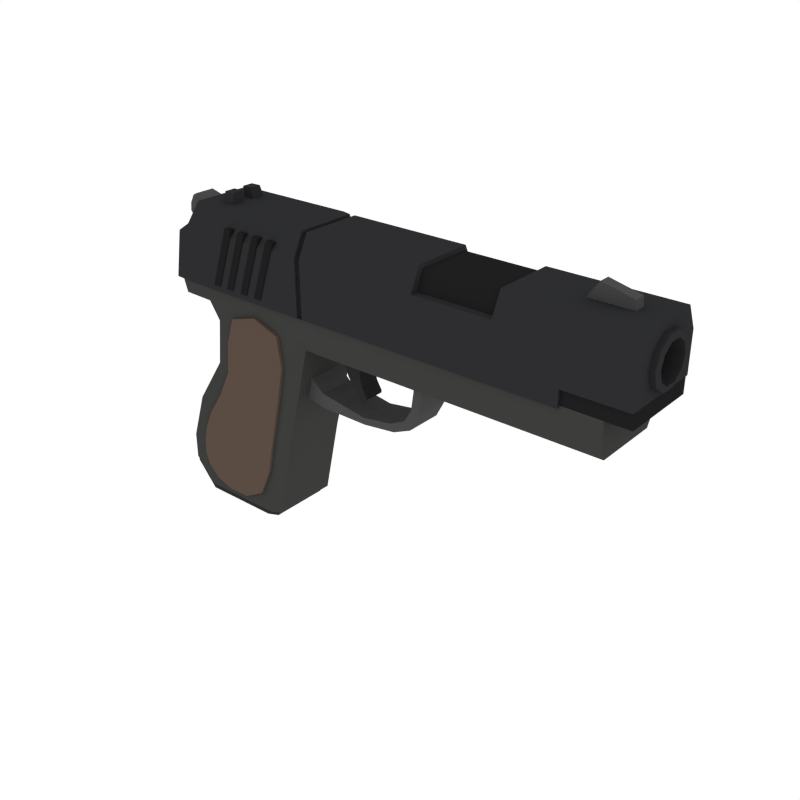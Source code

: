 # Source: Pistol_1.blend  (saved by Blender 5.1.29; exported with 4.5.12 LTS)
import bpy
from mathutils import Matrix  # noqa: F401  (used for matrix-valued properties, if any)

bpy.ops.wm.read_factory_settings(use_empty=True)
scene = bpy.context.scene
scene.name = 'Scene'

# ---- collections
col_collection_1 = bpy.data.collections.new('Collection 1'); scene.collection.children.link(col_collection_1)

# ---- materials (node trees are filled in below, after node groups)
mat_darkwood = bpy.data.materials.new('DarkWood')
mat_darkwood.alpha_threshold = 0.0
mat_darkwood.use_backface_culling_lightprobe_volume = False
mat_darkwood.diffuse_color = (0.1025, 0.07205, 0.05519, 1.0)
mat_darkwood.roughness = 0.5
mat_darkmetal = bpy.data.materials.new('DarkMetal')
mat_darkmetal.alpha_threshold = 0.0
mat_darkmetal.use_backface_culling_lightprobe_volume = False
mat_darkmetal.diffuse_color = (0.047, 0.04696, 0.04579, 1.0)
mat_darkmetal.roughness = 0.5
mat_metal = bpy.data.materials.new('Metal')
mat_metal.alpha_threshold = 0.0
mat_metal.use_backface_culling_lightprobe_volume = False
mat_metal.diffuse_color = (0.06663, 0.06848, 0.067, 1.0)
mat_metal.roughness = 0.5
mat_black = bpy.data.materials.new('Black')
mat_black.alpha_threshold = 0.0
mat_black.use_backface_culling_lightprobe_volume = False
mat_black.diffuse_color = (0.02697, 0.02748, 0.0291, 1.0)
mat_black.roughness = 0.5
mat_wood = bpy.data.materials.new('Wood')
mat_wood.alpha_threshold = 0.0
mat_wood.use_backface_culling_lightprobe_volume = False
mat_wood.diffuse_color = (0.1329, 0.09003, 0.0684, 1.0)
mat_wood.roughness = 0.5
mat_black2 = bpy.data.materials.new('Black2')
mat_black2.alpha_threshold = 0.0
mat_black2.use_backface_culling_lightprobe_volume = False
mat_black2.diffuse_color = (0.0137, 0.01393, 0.01467, 1.0)
mat_black2.roughness = 0.5

# ---- material node trees
mat_darkwood.use_nodes = True; mat_darkwood.node_tree.nodes.clear()
_N = mat_darkwood.node_tree.nodes; _L = mat_darkwood.node_tree.links
n0 = _N.new('NodeFrame'); n0.name = 'Frame'; n0.location = (0, 0)
n0.label = 'Versioning: Use Nodes was removed'
n0.width = 150
n1 = _N.new('ShaderNodeOutputMaterial'); n1.name = 'Material Output'; n1.location = (480, 0)
n1.target = 'EEVEE'
n2 = _N.new('ShaderNodeBsdfPrincipled'); n2.name = 'Principled BSDF'; n2.location = (0, 0)
n2.subsurface_method = 'BURLEY'
n2.inputs[0].default_value = (0.1025, 0.07205, 0.05519, 1.0)
n3 = _N.new('ShaderNodeOutputMaterial'); n3.name = 'Material Output.001'; n3.location = (450, 0)
n3.target = 'CYCLES'
n4 = _N.new('ShaderNodeBsdfDiffuse'); n4.name = 'Diffuse BSDF'; n4.location = (0, 0)
n4.inputs[0].default_value = (0.1025, 0.07205, 0.05519, 1.0)
n1.parent = n0
n2.parent = n0
n3.parent = n0
n4.parent = n0
_L.new(n2.outputs[0], n1.inputs[0])
_L.new(n4.outputs[0], n3.inputs[0])
n1.is_active_output = True
mat_darkmetal.use_nodes = True; mat_darkmetal.node_tree.nodes.clear()
_N = mat_darkmetal.node_tree.nodes; _L = mat_darkmetal.node_tree.links
n0 = _N.new('NodeFrame'); n0.name = 'Frame'; n0.location = (0, 0)
n0.label = 'Versioning: Use Nodes was removed'
n0.width = 150
n1 = _N.new('ShaderNodeOutputMaterial'); n1.name = 'Material Output'; n1.location = (480, 0)
n1.target = 'EEVEE'
n2 = _N.new('ShaderNodeBsdfPrincipled'); n2.name = 'Principled BSDF'; n2.location = (0, 0)
n2.subsurface_method = 'BURLEY'
n2.inputs[0].default_value = (0.047, 0.04696, 0.04579, 1.0)
n3 = _N.new('ShaderNodeOutputMaterial'); n3.name = 'Material Output.001'; n3.location = (450, 0)
n3.target = 'CYCLES'
n4 = _N.new('ShaderNodeBsdfDiffuse'); n4.name = 'Diffuse BSDF'; n4.location = (0, 0)
n4.inputs[0].default_value = (0.047, 0.04696, 0.04579, 1.0)
n1.parent = n0
n2.parent = n0
n3.parent = n0
n4.parent = n0
_L.new(n2.outputs[0], n1.inputs[0])
_L.new(n4.outputs[0], n3.inputs[0])
n1.is_active_output = True
mat_metal.use_nodes = True; mat_metal.node_tree.nodes.clear()
_N = mat_metal.node_tree.nodes; _L = mat_metal.node_tree.links
n0 = _N.new('NodeFrame'); n0.name = 'Frame'; n0.location = (0, 0)
n0.label = 'Versioning: Use Nodes was removed'
n0.width = 150
n1 = _N.new('ShaderNodeOutputMaterial'); n1.name = 'Material Output'; n1.location = (480, 0)
n1.target = 'EEVEE'
n2 = _N.new('ShaderNodeBsdfPrincipled'); n2.name = 'Principled BSDF'; n2.location = (0, 0)
n2.subsurface_method = 'BURLEY'
n2.inputs[0].default_value = (0.06663, 0.06848, 0.067, 1.0)
n3 = _N.new('ShaderNodeOutputMaterial'); n3.name = 'Material Output.001'; n3.location = (450, 0)
n3.target = 'CYCLES'
n4 = _N.new('ShaderNodeBsdfDiffuse'); n4.name = 'Diffuse BSDF'; n4.location = (0, 0)
n4.inputs[0].default_value = (0.06663, 0.06848, 0.067, 1.0)
n1.parent = n0
n2.parent = n0
n3.parent = n0
n4.parent = n0
_L.new(n2.outputs[0], n1.inputs[0])
_L.new(n4.outputs[0], n3.inputs[0])
n1.is_active_output = True
mat_black.use_nodes = True; mat_black.node_tree.nodes.clear()
_N = mat_black.node_tree.nodes; _L = mat_black.node_tree.links
n0 = _N.new('NodeFrame'); n0.name = 'Frame'; n0.location = (0, 0)
n0.label = 'Versioning: Use Nodes was removed'
n0.width = 150
n1 = _N.new('ShaderNodeOutputMaterial'); n1.name = 'Material Output'; n1.location = (480, 0)
n1.target = 'EEVEE'
n2 = _N.new('ShaderNodeBsdfPrincipled'); n2.name = 'Principled BSDF'; n2.location = (0, 0)
n2.subsurface_method = 'BURLEY'
n2.inputs[0].default_value = (0.02697, 0.02748, 0.0291, 1.0)
n3 = _N.new('ShaderNodeOutputMaterial'); n3.name = 'Material Output.001'; n3.location = (450, 0)
n3.target = 'CYCLES'
n4 = _N.new('ShaderNodeBsdfDiffuse'); n4.name = 'Diffuse BSDF'; n4.location = (0, 0)
n4.inputs[0].default_value = (0.02697, 0.02748, 0.0291, 1.0)
n1.parent = n0
n2.parent = n0
n3.parent = n0
n4.parent = n0
_L.new(n2.outputs[0], n1.inputs[0])
_L.new(n4.outputs[0], n3.inputs[0])
n1.is_active_output = True
mat_wood.use_nodes = True; mat_wood.node_tree.nodes.clear()
_N = mat_wood.node_tree.nodes; _L = mat_wood.node_tree.links
n0 = _N.new('NodeFrame'); n0.name = 'Frame'; n0.location = (0, 0)
n0.label = 'Versioning: Use Nodes was removed'
n0.width = 150
n1 = _N.new('ShaderNodeOutputMaterial'); n1.name = 'Material Output'; n1.location = (480, 0)
n1.target = 'EEVEE'
n2 = _N.new('ShaderNodeBsdfPrincipled'); n2.name = 'Principled BSDF'; n2.location = (0, 0)
n2.subsurface_method = 'BURLEY'
n2.inputs[0].default_value = (0.1329, 0.09003, 0.0684, 1.0)
n3 = _N.new('ShaderNodeOutputMaterial'); n3.name = 'Material Output.001'; n3.location = (450, 0)
n3.target = 'CYCLES'
n4 = _N.new('ShaderNodeBsdfDiffuse'); n4.name = 'Diffuse BSDF'; n4.location = (0, 0)
n4.inputs[0].default_value = (0.1329, 0.09003, 0.0684, 1.0)
n1.parent = n0
n2.parent = n0
n3.parent = n0
n4.parent = n0
_L.new(n2.outputs[0], n1.inputs[0])
_L.new(n4.outputs[0], n3.inputs[0])
n1.is_active_output = True
mat_black2.use_nodes = True; mat_black2.node_tree.nodes.clear()
_N = mat_black2.node_tree.nodes; _L = mat_black2.node_tree.links
n0 = _N.new('NodeFrame'); n0.name = 'Frame'; n0.location = (0, 0)
n0.label = 'Versioning: Use Nodes was removed'
n0.width = 150
n1 = _N.new('ShaderNodeOutputMaterial'); n1.name = 'Material Output'; n1.location = (480, 0)
n1.target = 'EEVEE'
n2 = _N.new('ShaderNodeBsdfPrincipled'); n2.name = 'Principled BSDF'; n2.location = (0, 0)
n2.subsurface_method = 'BURLEY'
n2.inputs[0].default_value = (0.0137, 0.01393, 0.01467, 1.0)
n3 = _N.new('ShaderNodeOutputMaterial'); n3.name = 'Material Output.001'; n3.location = (450, 0)
n3.target = 'CYCLES'
n4 = _N.new('ShaderNodeBsdfDiffuse'); n4.name = 'Diffuse BSDF'; n4.location = (0, 0)
n4.inputs[0].default_value = (0.0137, 0.01393, 0.01467, 1.0)
n1.parent = n0
n2.parent = n0
n3.parent = n0
n4.parent = n0
_L.new(n2.outputs[0], n1.inputs[0])
_L.new(n4.outputs[0], n3.inputs[0])
n1.is_active_output = True

# ---- world
world_world = bpy.data.worlds.new('World'); scene.world = world_world
world_world.use_nodes = True; world_world.node_tree.nodes.clear()
_N = world_world.node_tree.nodes; _L = world_world.node_tree.links
n0 = _N.new('ShaderNodeOutputWorld'); n0.name = 'World Output'; n0.location = (280, 0)
n1 = _N.new('ShaderNodeBackground'); n1.name = 'Background'; n1.location = (0, 0)
n1.inputs[0].default_value = (1.0, 1.0, 1.0, 1.0)
n2 = _N.new('NodeFrame'); n2.name = 'Frame'; n2.location = (0, 0)
n2.label = 'Versioning: Use Nodes was removed'
n2.width = 150
n0.parent = n2
n1.parent = n2
_L.new(n1.outputs[0], n0.inputs[0])
n0.is_active_output = True
world_world.color = (1.0, 1.0, 1.0)
world_world.use_sun_shadow = False
world_world.sun_shadow_jitter_overblur = 0.0
world_world.cycles.sampling_method = 'NONE'
world_world.cycles.sample_map_resolution = 256

# ---- meshes
me_cube_204 = bpy.data.meshes.new('Cube.204')
me_cube_204.from_pydata([(0.06159, -0.1616, 0.2313), (-0.05996, -0.1616, -0.1719), (0.007564, -0.1616, 0.01164), (-0.1299, -0.1616, -0.3014), (-0.2329, -0.1497, -0.2486), (0.07154, -0.1497, 0.3674), (0.09783, -0.1497, -0.2066), (-0.06549, -0.1497, 0.2411), (0.1432, -0.1497, 0.001286), (-0.1763, -0.1497, -0.331), (-0.2177, -0.1497, -0.1371), (0.1887, -0.1497, 0.2214), (-0.02678, -0.1497, -0.3542), (-0.1281, -0.1497, 0.02198), (0.06159, 0.1616, 0.2313), (-0.05996, 0.1616, -0.1719), (0.007564, 0.1616, 0.01164), (-0.1299, 0.1616, -0.3014), (-0.2329, 0.1497, -0.2486), (0.07154, 0.1497, 0.3674), (0.09783, 0.1497, -0.2066), (-0.06549, 0.1497, 0.2411), (0.1432, 0.1497, 0.001286), (-0.1763, 0.1497, -0.331), (-0.2177, 0.1497, -0.1371), (0.1887, 0.1497, 0.2214), (-0.02678, 0.1497, -0.3542), (-0.1281, 0.1497, 0.02198), (-0.05255, -0.1586, -0.341), (0.05838, -0.1586, -0.1979), (0.1093, -0.1586, 0.003873), (0.1569, -0.1586, 0.2239), (-0.2072, -0.1586, -0.2618), (-0.03372, -0.1586, 0.2386), (-0.1783, -0.1586, -0.1458), (-0.0942, -0.1586, 0.0194), (-0.08916, -0.1616, -0.2542), (-0.1647, -0.1586, -0.3236), (-0.03135, -0.1616, -0.07598), (0.06906, -0.1586, 0.3334), (0.04311, -0.1616, 0.1083), (-0.2163, -0.1497, -0.2918), (-0.03468, -0.1497, 0.3358), (0.1226, -0.1497, -0.08775), (-0.0777, -0.1497, 0.1232), (0.1639, -0.1497, 0.09339), (-0.1131, -0.1497, -0.3554), (-0.2316, -0.1497, -0.1982), (0.1728, -0.1497, 0.3309), (0.05328, -0.1497, -0.3103), (-0.1853, -0.1497, -0.06422), (-0.1281, -0.0981, 0.02198), (-0.02678, -0.0981, -0.3542), (0.1887, -0.0981, 0.2214), (-0.2177, -0.0981, -0.1371), (-0.1763, -0.0981, -0.331), (0.1432, -0.0981, 0.001286), (-0.06549, -0.0981, 0.2411), (0.09783, -0.0981, -0.2066), (0.07154, -0.0981, 0.3674), (-0.2329, -0.0981, -0.2486), (-0.05255, 0.1586, -0.341), (0.05838, 0.1586, -0.1979), (0.1093, 0.1586, 0.003873), (0.1569, 0.1586, 0.2239), (-0.2072, 0.1586, -0.2618), (-0.03372, 0.1586, 0.2386), (-0.1783, 0.1586, -0.1458), (-0.0942, 0.1586, 0.0194), (-0.08916, 0.1616, -0.2542), (-0.1647, 0.1586, -0.3236), (-0.03135, 0.1616, -0.07598), (0.06906, 0.1586, 0.3334), (0.04311, 0.1616, 0.1083), (-0.2163, 0.1497, -0.2918), (-0.03468, 0.1497, 0.3358), (0.1226, 0.1497, -0.08775), (-0.0777, 0.1497, 0.1232), (0.1639, 0.1497, 0.09339), (-0.1131, 0.1497, -0.3554), (-0.2316, 0.1497, -0.1982), (0.1728, 0.1497, 0.3309), (0.05328, 0.1497, -0.3103), (-0.1853, 0.1497, -0.06422), (-0.1281, 0.0981, 0.02198), (-0.02678, 0.0981, -0.3542), (0.1887, 0.0981, 0.2214), (-0.2177, 0.0981, -0.1371), (-0.1763, 0.0981, -0.331), (0.1432, 0.0981, 0.001286), (-0.06549, 0.0981, 0.2411), (0.09783, 0.0981, -0.2066), (0.07154, 0.0981, 0.3674), (-0.2329, 0.0981, -0.2486), (-0.1098, -0.1563, -0.3437), (0.01767, -0.1586, -0.2963), (0.0841, -0.1586, -0.08481), (0.1337, -0.1586, 0.09711), (0.1415, -0.1563, 0.3036), (-0.2015, -0.1563, -0.292), (-0.196, -0.1586, -0.2122), (-0.0475, -0.1586, 0.1195), (-0.007223, -0.1563, 0.3102), (-0.1468, -0.1586, -0.06716), (-0.2163, -0.0981, -0.2918), (-0.2316, -0.0981, -0.1982), (-0.03468, -0.0981, 0.3358), (0.1728, -0.0981, 0.3309), (0.1226, -0.0981, -0.08775), (0.05328, -0.0981, -0.3103), (-0.0777, -0.0981, 0.1232), (0.1639, -0.0981, 0.09339), (-0.1131, -0.0981, -0.3554), (-0.1853, -0.0981, -0.06422), (-0.1098, 0.1563, -0.3437), (0.01767, 0.1586, -0.2963), (0.0841, 0.1586, -0.08481), (0.1337, 0.1586, 0.09711), (0.1415, 0.1563, 0.3036), (-0.2015, 0.1563, -0.292), (-0.196, 0.1586, -0.2122), (-0.0475, 0.1586, 0.1195), (-0.007223, 0.1563, 0.3102), (-0.1468, 0.1586, -0.06716), (-0.2163, 0.0981, -0.2918), (-0.2316, 0.0981, -0.1982), (-0.03468, 0.0981, 0.3358), (0.1728, 0.0981, 0.3309), (0.1226, 0.0981, -0.08775), (0.05328, 0.0981, -0.3103), (-0.0777, 0.0981, 0.1232), (0.1639, 0.0981, 0.09339), (-0.1131, 0.0981, -0.3554), (-0.1853, 0.0981, -0.06422), (1.221, 0.0199, 0.6969), (1.221, -0.0199, 0.6969), (1.372, 0.0199, 0.6969), (1.372, -0.0199, 0.6969), (1.261, 0.0199, 0.7536), (1.261, -0.0199, 0.7536), (1.368, 0.0199, 0.7287), (1.368, -0.0199, 0.7287), (-0.274, -0.048, 0.572), (-0.274, 0.048, 0.572), (-0.1901, -0.048, 0.6557), (-0.1901, 0.048, 0.6557), (1.11, 0.08668, 0.5802), (1.11, 0.07013, 0.5292), (1.11, 0.02679, 0.4977), (1.11, -0.02679, 0.4977), (1.11, -0.07013, 0.5292), (1.11, -0.08668, 0.5802), (1.11, -0.07013, 0.6311), (1.11, -0.02679, 0.6626), (1.11, 0.02679, 0.6626), (1.11, 0.07013, 0.6311), (1.48, 0.06645, 0.5802), (1.475, 0.08668, 0.5802), (1.48, 0.05376, 0.5411), (1.475, 0.07013, 0.5292), (1.48, 0.02053, 0.517), (1.475, 0.02679, 0.4977), (1.48, -0.02053, 0.517), (1.475, -0.02679, 0.4977), (1.48, -0.05376, 0.5411), (1.475, -0.07013, 0.5292), (1.48, -0.06645, 0.5802), (1.475, -0.08668, 0.5802), (1.48, -0.05376, 0.6192), (1.475, -0.07013, 0.6311), (1.48, -0.02053, 0.6434), (1.475, -0.02679, 0.6626), (1.48, 0.02053, 0.6434), (1.475, 0.02679, 0.6626), (1.48, 0.05376, 0.6192), (1.475, 0.07013, 0.6311), (1.133, 0.06645, 0.5802), (1.133, 0.05376, 0.5411), (1.133, 0.02053, 0.517), (1.133, -0.02053, 0.517), (1.133, -0.05376, 0.5411), (1.133, -0.06645, 0.5802), (1.133, -0.05376, 0.6192), (1.133, -0.02053, 0.6434), (1.133, 0.02053, 0.6434), (1.133, 0.05376, 0.6192), (-0.3395, -0.03118, 0.6508), (-0.3363, -0.03612, 0.6251), (-0.3363, 0.03612, 0.6251), (-0.3395, 0.03118, 0.6508), (-0.3006, -0.03616, 0.6926), (-0.3236, -0.03118, 0.6811), (-0.3236, 0.03118, 0.6811), (-0.3006, 0.03616, 0.6926), (-0.2188, -0.138, -0.3808), (0.1195, -0.12, -0.3808), (0.08236, -0.138, -0.3808), (0.2442, -0.138, 0.3419), (0.2758, -0.12, 0.3021), (1.372, -0.139, 0.3416), (1.372, -0.1175, 0.3016), (0.179, -0.12, -0.09637), (0.1427, -0.138, -0.0796), (0.2254, -0.12, 0.0868), (0.1847, -0.138, 0.0874), (-0.2847, -0.138, -0.2569), (-0.3364, -0.1072, -0.2244), (-0.2973, -0.138, -0.2914), (-0.07835, -0.138, 0.3086), (-0.1488, -0.1072, 0.2874), (-0.2202, -0.138, -0.07736), (-0.2794, -0.1072, -0.05001), (-0.1661, -0.1072, 0.1221), (-0.09795, -0.138, 0.1211), (-0.3054, -0.1072, 0.3531), (-0.2855, -0.138, 0.4292), (-0.1917, -0.1072, 0.3505), (-0.1612, -0.138, 0.4292), (1.372, -0.139, 0.4293), (0.2439, -0.138, 0.4292), (0.09822, -0.1089, -0.3844), (0.06326, -0.1259, -0.3844), (-0.2203, -0.1259, -0.3844), (-0.3323, -0.09691, -0.2388), (-0.2987, -0.1259, -0.2932), (-0.3061, -0.1259, -0.3168), (-0.2277, -0.1259, -0.4079), (-0.3396, -0.09691, -0.2624), (0.09087, -0.1089, -0.4079), (0.05592, -0.1259, -0.4079), (-0.2188, 0.138, -0.3808), (-0.3364, 4.58e-08, -0.2244), (-0.1488, 4.58e-08, 0.2874), (0.1195, 4.58e-08, -0.3808), (0.2758, 4.58e-08, 0.3021), (1.372, 4.58e-08, 0.3016), (0.179, 4.58e-08, -0.09637), (-0.2794, 4.58e-08, -0.05001), (-0.2277, 4.58e-08, -0.4079), (0.2254, 4.58e-08, 0.0868), (-0.1661, 4.58e-08, 0.1221), (-0.3054, 4.58e-08, 0.3531), (-0.1917, 4.58e-08, 0.3505), (0.1195, 0.12, -0.3808), (0.08236, 0.138, -0.3808), (0.2442, 0.138, 0.3419), (0.2758, 0.12, 0.3021), (1.372, 0.139, 0.3416), (1.372, 0.1175, 0.3016), (0.179, 0.12, -0.09637), (0.1427, 0.138, -0.0796), (0.2254, 0.12, 0.0868), (0.1847, 0.138, 0.0874), (-0.2847, 0.138, -0.2569), (-0.3364, 0.1072, -0.2244), (-0.2973, 0.138, -0.2914), (-0.07835, 0.138, 0.3086), (-0.1488, 0.1072, 0.2874), (-0.2202, 0.138, -0.07736), (-0.2794, 0.1072, -0.05001), (-0.1661, 0.1072, 0.1221), (-0.09795, 0.138, 0.1211), (-0.3054, 0.1072, 0.3531), (-0.2855, 0.138, 0.4292), (-0.1917, 0.1072, 0.3505), (-0.1612, 0.138, 0.4292), (1.372, 0.139, 0.4293), (0.2439, 0.138, 0.4292), (-0.2917, 4.58e-08, 0.4292), (1.372, 4.58e-08, 0.4293), (0.09822, 0.1089, -0.3844), (-0.3323, 4.58e-08, -0.2388), (0.06326, 0.1259, -0.3844), (-0.2203, 0.1259, -0.3844), (0.09822, 4.58e-08, -0.3844), (-0.3323, 0.09691, -0.2388), (-0.2987, 0.1259, -0.2932), (0.09087, 4.58e-08, -0.4079), (-0.3061, 0.1259, -0.3168), (-0.2277, 0.1259, -0.4079), (-0.3396, 4.58e-08, -0.2624), (-0.3396, 0.09691, -0.2624), (0.09087, 0.1089, -0.4079), (0.05592, 0.1259, -0.4079), (-0.2709, -0.1468, 0.597), (-0.2206, -0.1489, 0.6304), (-0.3, -0.1476, 0.4251), (-0.2174, -0.1505, 0.4226), (-0.1815, -0.1499, 0.6194), (-0.2075, -0.1094, 0.7002), (0.2428, -0.1498, 0.6197), (0.2425, -0.1102, 0.7022), (1.457, -0.1095, 0.6984), (1.457, -0.148, 0.6182), (0.2439, -0.1505, 0.4226), (-0.1279, -0.1505, 0.4226), (-0.2166, -0.1505, 0.4226), (1.457, -0.02371, 0.5077), (1.457, -0.0604, 0.5425), (1.457, -0.07818, 0.5868), (1.457, -0.0613, 0.6345), (1.457, -0.0254, 0.6579), (1.022, -0.02082, 0.5114), (1.021, -0.05751, 0.5393), (1.02, -0.07529, 0.5836), (1.019, -0.05841, 0.6313), (1.019, -0.02251, 0.6547), (0.2691, -0.1484, 0.6186), (0.2691, -0.1096, 0.6993), (0.2704, -0.1485, 0.4226), (0.2911, -0.1484, 0.6185), (0.291, -0.1096, 0.6993), (0.2924, -0.1485, 0.4226), (0.2902, -0.107, 0.6867), (0.2699, -0.107, 0.6868), (0.2915, -0.1429, 0.4249), (0.2712, -0.1429, 0.4249), (0.27, -0.1428, 0.6121), (0.2903, -0.1428, 0.6121), (-0.1301, -0.02237, 0.6937), (-0.08275, -0.02237, 0.6952), (-0.1299, -0.071, 0.6937), (-0.08275, -0.07138, 0.6946), (-0.1255, -0.01989, 0.738), (-0.08736, -0.01989, 0.7392), (-0.08736, -0.05936, 0.7387), (-0.1253, -0.05906, 0.738), (0.7319, -0.1483, 0.6184), (1.013, -0.1481, 0.6183), (1.013, -0.1095, 0.6987), (0.7319, -0.1096, 0.699), (1.014, -0.1481, 0.4226), (0.7329, -0.1483, 0.4226), (0.7351, -0.1229, 0.6198), (1.01, -0.1227, 0.6197), (1.01, -0.09798, 0.6851), (0.7351, -0.09803, 0.6853), (1.457, -0.1479, 0.4809), (1.236, -0.148, 0.4226), (1.236, -0.148, 0.4809), (1.236, -0.1481, 0.6182), (1.236, -0.1095, 0.6985), (0.2436, -0.1503, 0.4809), (-0.142, -0.1503, 0.4809), (0.2701, -0.1485, 0.4809), (0.292, -0.1485, 0.4809), (0.2709, -0.1429, 0.4809), (0.2912, -0.1429, 0.4809), (0.7327, -0.1483, 0.4809), (1.014, -0.1481, 0.4809), (-0.2905, -0.1473, 0.4809), (-0.2183, -0.15, 0.4809), (1.457, -0.138, 0.4276), (1.457, -0.1381, 0.4809), (1.236, -0.1381, 0.4276), (1.236, -0.1381, 0.4809), (1.457, -0.1079, 0.6984), (-0.07808, -0.1543, 0.4426), (-0.106, -0.1543, 0.4426), (-0.007184, -0.1543, 0.6524), (-0.03513, -0.1543, 0.6524), (-0.106, -0.1354, 0.4426), (-0.07808, -0.1354, 0.4426), (-0.03513, -0.1354, 0.6524), (-0.007184, -0.1354, 0.6524), (-0.01717, -0.1543, 0.4426), (-0.04511, -0.1543, 0.4426), (0.05373, -0.1543, 0.6524), (0.02579, -0.1543, 0.6524), (-0.04511, -0.1354, 0.4426), (-0.01717, -0.1354, 0.4426), (0.02579, -0.1354, 0.6524), (0.05373, -0.1354, 0.6524), (0.04774, -0.1543, 0.4426), (0.0198, -0.1543, 0.4426), (0.1186, -0.1543, 0.6524), (0.0907, -0.1543, 0.6524), (0.0198, -0.1354, 0.4426), (0.04774, -0.1354, 0.4426), (0.0907, -0.1354, 0.6524), (0.1186, -0.1354, 0.6524), (0.1107, -0.1543, 0.4426), (0.08271, -0.1543, 0.4426), (0.1816, -0.1543, 0.6524), (0.1536, -0.1543, 0.6524), (0.08271, -0.1354, 0.4426), (0.1107, -0.1354, 0.4426), (0.1536, -0.1354, 0.6524), (0.1816, -0.1354, 0.6524), (-0.2709, 0.1468, 0.597), (-0.2206, 0.1489, 0.6304), (-0.209, 4.58e-08, 0.7001), (0.2425, 4.58e-08, 0.7036), (1.457, 4.58e-08, 0.6983), (-0.2727, 4.58e-08, 0.5997), (-0.2293, 4.58e-08, 0.6359), (-0.3, 0.1476, 0.4251), (-0.2174, 0.1505, 0.4226), (-0.1815, 0.1499, 0.6194), (-0.2075, 0.1094, 0.7002), (0.2428, 0.1498, 0.6197), (0.2425, 0.1102, 0.7022), (1.457, 0.1095, 0.6984), (1.457, 0.148, 0.6182), (0.2439, 0.1505, 0.4226), (-0.1279, 0.1505, 0.4226), (-0.2166, 0.1505, 0.4226), (-0.3107, 4.58e-08, 0.4259), (1.457, 4.58e-08, 0.5077), (1.457, 4.58e-08, 0.6606), (1.457, 0.02371, 0.5077), (1.457, 0.0604, 0.5425), (1.457, 0.07818, 0.5868), (1.457, 0.0613, 0.6345), (1.457, 0.0254, 0.6579), (1.022, 4.58e-08, 0.5114), (1.02, 4.58e-08, 0.6574), (1.022, 0.02082, 0.5114), (1.021, 0.05751, 0.5393), (1.02, 0.07529, 0.5836), (1.019, 0.05841, 0.6313), (1.019, 0.02251, 0.6547), (0.2701, 4.58e-08, 0.6995), (0.2691, 0.1484, 0.6186), (0.2691, 0.1096, 0.6993), (0.2704, 0.1485, 0.4226), (0.2921, 4.58e-08, 0.6994), (0.2911, 0.1484, 0.6185), (0.291, 0.1096, 0.6993), (0.2924, 0.1485, 0.4226), (0.2902, 0.107, 0.6867), (0.2699, 0.107, 0.6868), (0.2915, 0.1429, 0.4249), (0.2712, 0.1429, 0.4249), (0.27, 0.1428, 0.6121), (0.2709, 4.58e-08, 0.6869), (0.2912, 4.58e-08, 0.6868), (0.2903, 0.1428, 0.6121), (-0.1301, 0.02237, 0.6937), (-0.08275, 0.02237, 0.6952), (-0.1299, 0.071, 0.6937), (-0.08275, 0.07138, 0.6946), (-0.1255, 0.01989, 0.738), (-0.08736, 0.01989, 0.7392), (-0.08736, 0.05936, 0.7387), (-0.1253, 0.05906, 0.738), (0.7328, 4.58e-08, 0.699), (1.014, 4.58e-08, 0.6986), (0.7319, 0.1483, 0.6184), (1.013, 0.1481, 0.6183), (1.013, 0.1095, 0.6987), (0.7319, 0.1096, 0.699), (1.014, 0.1481, 0.4226), (0.7329, 0.1483, 0.4226), (0.7359, 4.58e-08, 0.6853), (1.011, 4.58e-08, 0.685), (0.7351, 0.1229, 0.6198), (1.01, 0.1228, 0.6197), (1.01, 0.09798, 0.6851), (0.7351, 0.09803, 0.6853), (1.457, 4.58e-08, 0.4809), (1.457, 0.1479, 0.4809), (1.236, 0.148, 0.4226), (1.236, 0.148, 0.4809), (1.236, 4.58e-08, 0.4229), (1.236, 4.58e-08, 0.6984), (1.236, 0.1481, 0.6182), (1.236, 0.1095, 0.6985), (0.2436, 0.1503, 0.4809), (-0.142, 0.1503, 0.4809), (0.2701, 0.1485, 0.4809), (0.292, 0.1485, 0.4809), (0.2709, 0.1429, 0.4809), (0.2912, 0.1429, 0.4809), (0.7327, 0.1483, 0.4809), (1.014, 0.1481, 0.4809), (-0.2905, 0.1473, 0.4809), (-0.2987, 4.58e-08, 0.4809), (-0.2183, 0.15, 0.4809), (1.457, 0.138, 0.4276), (1.457, 4.58e-08, 0.4276), (1.236, 4.58e-08, 0.4279), (1.457, 0.1381, 0.4809), (1.236, 0.1381, 0.4276), (1.236, 0.1381, 0.4809), (1.457, 0.1079, 0.6984), (-0.07808, 0.1543, 0.4426), (-0.106, 0.1543, 0.4426), (-0.007184, 0.1543, 0.6524), (-0.03513, 0.1543, 0.6524), (-0.106, 0.1354, 0.4426), (-0.07808, 0.1354, 0.4426), (-0.03513, 0.1354, 0.6524), (-0.007184, 0.1354, 0.6524), (-0.01717, 0.1543, 0.4426), (-0.04511, 0.1543, 0.4426), (0.05373, 0.1543, 0.6524), (0.02579, 0.1543, 0.6524), (-0.04511, 0.1354, 0.4426), (-0.01717, 0.1354, 0.4426), (0.02579, 0.1354, 0.6524), (0.05373, 0.1354, 0.6524), (0.04774, 0.1543, 0.4426), (0.0198, 0.1543, 0.4426), (0.1186, 0.1543, 0.6524), (0.0907, 0.1543, 0.6524), (0.0198, 0.1354, 0.4426), (0.04774, 0.1354, 0.4426), (0.0907, 0.1354, 0.6524), (0.1186, 0.1354, 0.6524), (0.1107, 0.1543, 0.4426), (0.08271, 0.1543, 0.4426), (0.1816, 0.1543, 0.6524), (0.1536, 0.1543, 0.6524), (0.08271, 0.1354, 0.4426), (0.1107, 0.1354, 0.4426), (0.1536, 0.1354, 0.6524), (0.1816, 0.1354, 0.6524), (0.217, -0.06739, 0.09562), (0.2358, -0.06749, 0.1834), (0.217, 0.06739, 0.09562), (0.2358, 0.06749, 0.1834), (0.2936, 0.06633, 0.1317), (0.3036, 0.06673, 0.0801), (0.3036, -0.06673, 0.0801), (0.2936, -0.06633, 0.1317), (0.4727, 0.06646, 0.1027), (0.4757, 0.06668, 0.0786), (0.4757, -0.06668, 0.0786), (0.4727, -0.06646, 0.1027), (0.6791, 0.06737, 0.3749), (0.7169, 0.06739, 0.3751), (0.7169, -0.06739, 0.3751), (0.6791, -0.06737, 0.3749), (0.3638, 0.03823, 0.3292), (0.4508, 0.03761, 0.357), (0.4508, -0.03761, 0.357), (0.3638, -0.03823, 0.3292), (0.3669, 0.03834, 0.2546), (0.4348, 0.03819, 0.2738), (0.4348, -0.03819, 0.2738), (0.3669, -0.03834, 0.2546), (0.585, 0.06639, 0.1195), (0.6418, 0.06626, 0.1473), (0.6662, 0.06702, 0.1229), (0.6, 0.0669, 0.09371), (0.6662, -0.06702, 0.1229), (0.6, -0.0669, 0.09371), (0.585, -0.06639, 0.1195), (0.6418, -0.06626, 0.1473), (0.2866, 0.03766, 0.3285), (0.2866, -0.03766, 0.3285), (0.3194, 0.0379, 0.2535), (0.2891, 0.03787, 0.2816), (0.2891, -0.03787, 0.2816), (0.3194, -0.0379, 0.2535), (0.6687, 0.06637, 0.1903), (0.6791, 0.06657, 0.2622), (0.7117, 0.06675, 0.2521), (0.6987, 0.06683, 0.1847), (0.7117, -0.06675, 0.2521), (0.6987, -0.06683, 0.1847), (0.6687, -0.06637, 0.1903), (0.6791, -0.06657, 0.2622), (0.3843, -0.03815, 0.2136), (0.4053, -0.03799, 0.1792), (0.4053, 0.03799, 0.1792), (0.3843, 0.03815, 0.2136), (0.441, 0.038, 0.1912), (0.4321, 0.03818, 0.2296), (0.4321, -0.03818, 0.2296), (0.441, -0.038, 0.1912), (0.4453, 0.03774, 0.1414), (0.4352, 0.03781, 0.1432), (0.4612, 0.03764, 0.1581), (0.4588, 0.03763, 0.149), (0.4588, -0.03763, 0.149), (0.4612, -0.03764, 0.1581), (0.4352, -0.03781, 0.1432), (0.4453, -0.03774, 0.1414)], [], [(0, 97, 31), (0, 98, 39), (0, 102, 33), (33, 40, 0), (1, 95, 29), (29, 38, 1), (1, 103, 34), (34, 36, 1), (2, 96, 30), (30, 40, 2), (2, 101, 35), (35, 38, 2), (28, 36, 3), (3, 100, 32), (3, 99, 37), (3, 94, 28), (47, 60, 4), (60, 41, 4), (41, 32, 4), (4, 100, 47), (5, 107, 59), (59, 42, 5), (5, 102, 39), (5, 98, 48), (49, 58, 6), (58, 43, 6), (6, 96, 29), (29, 49, 6), (42, 57, 7), (57, 44, 7), (7, 101, 33), (7, 102, 42), (43, 56, 8), (56, 45, 8), (8, 97, 30), (30, 43, 8), (41, 55, 9), (55, 46, 9), (46, 37, 9), (9, 99, 41), (10, 113, 54), (54, 47, 10), (47, 34, 10), (34, 50, 10), (45, 53, 11), (11, 107, 48), (11, 98, 31), (31, 45, 11), (12, 112, 52), (52, 49, 12), (12, 95, 28), (28, 46, 12), (44, 51, 13), (51, 50, 13), (13, 103, 35), (35, 44, 13), (14, 117, 73), (73, 66, 14), (14, 122, 72), (14, 118, 64), (15, 115, 69), (69, 67, 15), (15, 123, 71), (71, 62, 15), (16, 116, 71), (71, 68, 16), (16, 121, 73), (73, 63, 16), (69, 61, 17), (17, 114, 70), (17, 119, 65), (17, 120, 69), (93, 80, 18), (18, 120, 65), (65, 74, 18), (74, 93, 18), (92, 81, 19), (19, 118, 72), (19, 122, 75), (19, 126, 92), (91, 82, 20), (82, 62, 20), (20, 116, 76), (76, 91, 20), (90, 75, 21), (21, 122, 66), (21, 121, 77), (77, 90, 21), (89, 76, 22), (76, 63, 22), (22, 117, 78), (22, 131, 89), (88, 74, 23), (23, 119, 70), (70, 79, 23), (79, 88, 23), (87, 83, 24), (83, 67, 24), (67, 80, 24), (80, 87, 24), (86, 78, 25), (78, 64, 25), (25, 118, 81), (81, 86, 25), (85, 79, 26), (79, 61, 26), (26, 115, 82), (82, 85, 26), (84, 77, 27), (77, 68, 27), (27, 123, 83), (83, 84, 27), (136, 135, 134), (138, 141, 140), (136, 138, 140), (136, 141, 137), (137, 139, 135), (135, 138, 134), (143, 144, 142), (144, 193, 190), (142, 188, 143), (189, 192, 193), (187, 190, 186), (175, 146, 155), (161, 149, 148), (163, 150, 149), (165, 151, 150), (167, 152, 151), (169, 153, 152), (171, 154, 153), (154, 175, 155), (157, 147, 146), (159, 148, 147), (147, 149, 153), (157, 158, 159), (159, 160, 161), (163, 160, 162), (163, 164, 165), (167, 164, 166), (167, 168, 169), (169, 170, 171), (173, 170, 172), (175, 172, 174), (157, 174, 156), (168, 183, 170), (184, 182, 180), (166, 182, 168), (164, 181, 166), (174, 176, 156), (162, 180, 164), (160, 179, 162), (158, 178, 160), (156, 177, 158), (172, 185, 174), (170, 184, 172), (186, 188, 187), (190, 192, 191), (186, 192, 189), (208, 204, 197), (220, 277, 274), (269, 199, 235), (234, 203, 239), (194, 205, 207), (196, 220, 195), (214, 268, 241), (216, 241, 242), (209, 242, 232), (212, 237, 211), (209, 240, 212), (239, 201, 236), (196, 201, 202), (234, 200, 198), (204, 201, 203), (204, 198, 197), (236, 195, 233), (205, 206, 207), (213, 209, 212), (210, 206, 205), (210, 212, 211), (215, 216, 217), (211, 231, 206), (208, 219, 217), (199, 198, 200), (207, 223, 224), (222, 229, 221), (233, 220, 274), (194, 221, 196), (231, 223, 206), (194, 224, 222), (238, 225, 280), (224, 227, 225), (221, 228, 220), (271, 227, 223), (222, 225, 226), (277, 228, 229), (216, 208, 217), (213, 202, 204), (196, 210, 205), (218, 197, 199), (256, 252, 261), (277, 270, 274), (235, 247, 269), (251, 234, 239), (230, 253, 244), (270, 244, 243), (268, 262, 241), (241, 264, 242), (242, 257, 232), (237, 260, 259), (240, 257, 260), (249, 239, 236), (249, 244, 250), (248, 234, 246), (252, 249, 250), (246, 252, 245), (243, 236, 233), (253, 255, 254), (261, 257, 256), (254, 258, 253), (258, 260, 261), (264, 263, 265), (231, 259, 254), (256, 267, 245), (247, 246, 245), (255, 275, 254), (283, 273, 272), (233, 270, 243), (272, 230, 244), (275, 231, 254), (230, 276, 255), (280, 278, 238), (276, 281, 275), (282, 272, 270), (281, 271, 275), (273, 278, 276), (283, 282, 277), (256, 264, 265), (250, 261, 252), (244, 258, 250), (266, 245, 267), (349, 340, 328), (287, 350, 286), (341, 292, 356), (289, 395, 285), (395, 284, 285), (392, 289, 291), (288, 289, 285), (291, 288, 290), (340, 292, 341), (343, 290, 288), (351, 287, 296), (286, 477, 407), (312, 309, 407), (303, 302, 415), (298, 302, 303), (301, 305, 306), (299, 303, 304), (297, 415, 302), (301, 416, 409), (299, 305, 300), (290, 308, 291), (392, 308, 422), (294, 344, 342), (310, 313, 318), (345, 318, 347), (307, 314, 308), (317, 313, 314), (435, 313, 436), (316, 347, 346), (422, 314, 435), (309, 315, 316), (426, 313, 311), (344, 316, 346), (320, 321, 319), (324, 326, 325), (320, 325, 322), (320, 323, 324), (319, 326, 323), (322, 326, 321), (310, 330, 311), (328, 333, 327), (426, 330, 446), (329, 334, 328), (312, 348, 345), (332, 349, 348), (333, 335, 336), (454, 335, 455), (446, 336, 454), (327, 336, 330), (447, 335, 329), (339, 354, 355), (356, 292, 293), (464, 354, 338), (328, 341, 329), (447, 341, 465), (348, 328, 327), (339, 293, 340), (345, 327, 310), (344, 317, 307), (346, 318, 317), (345, 315, 312), (342, 307, 290), (295, 342, 343), (339, 331, 338), (351, 288, 285), (477, 284, 394), (351, 284, 350), (355, 352, 353), (481, 352, 354), (337, 355, 353), (299, 300, 356), (352, 460, 353), (357, 360, 358), (363, 362, 361), (363, 358, 360), (361, 357, 358), (362, 359, 357), (359, 363, 360), (365, 368, 366), (371, 370, 369), (371, 366, 368), (369, 365, 366), (370, 367, 365), (367, 371, 368), (373, 376, 374), (379, 378, 377), (379, 374, 376), (377, 373, 374), (378, 375, 373), (375, 379, 376), (381, 384, 382), (387, 386, 385), (387, 382, 384), (385, 381, 382), (386, 383, 381), (383, 387, 384), (466, 475, 449), (397, 476, 478), (485, 402, 467), (395, 399, 390), (389, 395, 390), (392, 399, 391), (398, 390, 399), (401, 398, 399), (466, 402, 403), (469, 400, 468), (469, 406, 478), (477, 396, 407), (453, 452, 464), (420, 421, 418), (411, 417, 410), (414, 420, 413), (412, 418, 411), (410, 415, 408), (416, 414, 409), (420, 412, 413), (400, 424, 423), (392, 424, 401), (470, 404, 468), (427, 430, 428), (471, 437, 427), (431, 423, 424), (434, 430, 437), (435, 430, 431), (473, 433, 472), (422, 431, 424), (425, 432, 429), (430, 426, 428), (470, 433, 425), (439, 440, 441), (443, 445, 442), (444, 439, 441), (439, 442, 438), (438, 445, 440), (445, 441, 440), (427, 451, 448), (456, 449, 448), (426, 451, 428), (457, 450, 449), (474, 429, 471), (475, 453, 474), (456, 458, 457), (454, 458, 459), (446, 459, 451), (459, 448, 451), (458, 447, 450), (463, 483, 462), (403, 485, 482), (483, 464, 462), (449, 467, 466), (447, 467, 450), (449, 474, 448), (403, 463, 466), (448, 471, 427), (434, 470, 423), (437, 472, 434), (432, 471, 429), (423, 468, 400), (405, 468, 404), (463, 452, 475), (478, 398, 469), (477, 389, 476), (389, 478, 476), (479, 484, 482), (479, 481, 483), (461, 484, 463), (412, 411, 482), (460, 479, 482), (489, 486, 487), (491, 492, 490), (487, 492, 489), (486, 490, 487), (488, 491, 486), (488, 492, 493), (497, 494, 495), (499, 500, 498), (495, 500, 497), (494, 498, 495), (496, 499, 494), (496, 500, 501), (505, 502, 503), (507, 508, 506), (503, 508, 505), (502, 506, 503), (504, 507, 502), (504, 508, 509), (513, 510, 511), (515, 516, 514), (511, 516, 513), (510, 514, 511), (512, 515, 510), (512, 516, 517), (520, 519, 521), (525, 526, 522), (519, 522, 521), (520, 522, 523), (518, 525, 519), (520, 524, 518), (523, 526, 527), (524, 529, 525), (523, 528, 524), (529, 542, 526), (563, 532, 533), (558, 532, 560), (557, 531, 558), (527, 542, 545), (528, 548, 529), (527, 547, 528), (530, 532, 531), (543, 562, 556), (546, 562, 549), (544, 561, 546), (534, 536, 535), (569, 538, 539), (537, 554, 555), (539, 534, 535), (537, 540, 536), (573, 565, 566), (570, 539, 540), (567, 541, 538), (577, 571, 578), (571, 574, 568), (576, 572, 575), (541, 570, 540), (536, 539, 535), (543, 545, 542), (547, 544, 546), (542, 549, 543), (547, 549, 548), (557, 533, 530), (553, 534, 552), (553, 551, 550), (537, 550, 551), (555, 553, 552), (538, 555, 552), (558, 556, 557), (559, 560, 561), (556, 563, 557), (562, 560, 563), (544, 556, 559), (570, 568, 569), (570, 565, 571), (569, 566, 567), (564, 566, 565), (575, 577, 576), (579, 573, 572), (572, 573, 574), (0, 40, 97), (0, 31, 98), (0, 39, 102), (33, 101, 40), (1, 36, 95), (29, 96, 38), (1, 38, 103), (34, 100, 36), (2, 38, 96), (30, 97, 40), (2, 40, 101), (35, 103, 38), (28, 95, 36), (3, 36, 100), (3, 32, 99), (3, 37, 94), (47, 105, 60), (60, 104, 41), (41, 99, 32), (4, 32, 100), (5, 48, 107), (59, 106, 42), (5, 42, 102), (5, 39, 98), (49, 109, 58), (58, 108, 43), (6, 43, 96), (29, 95, 49), (42, 106, 57), (57, 110, 44), (7, 44, 101), (7, 33, 102), (43, 108, 56), (56, 111, 45), (8, 45, 97), (30, 96, 43), (41, 104, 55), (55, 112, 46), (46, 94, 37), (9, 37, 99), (10, 50, 113), (54, 105, 47), (47, 100, 34), (34, 103, 50), (45, 111, 53), (11, 53, 107), (11, 48, 98), (31, 97, 45), (12, 46, 112), (52, 109, 49), (12, 49, 95), (28, 94, 46), (44, 110, 51), (51, 113, 50), (13, 50, 103), (35, 101, 44), (14, 64, 117), (73, 121, 66), (14, 66, 122), (14, 72, 118), (15, 62, 115), (69, 120, 67), (15, 67, 123), (71, 116, 62), (16, 63, 116), (71, 123, 68), (16, 68, 121), (73, 117, 63), (69, 115, 61), (17, 61, 114), (17, 70, 119), (17, 65, 120), (93, 125, 80), (18, 80, 120), (65, 119, 74), (74, 124, 93), (92, 127, 81), (19, 81, 118), (19, 72, 122), (19, 75, 126), (91, 129, 82), (82, 115, 62), (20, 62, 116), (76, 128, 91), (90, 126, 75), (21, 75, 122), (21, 66, 121), (77, 130, 90), (89, 128, 76), (76, 116, 63), (22, 63, 117), (22, 78, 131), (88, 124, 74), (23, 74, 119), (70, 114, 79), (79, 132, 88), (87, 133, 83), (83, 123, 67), (67, 120, 80), (80, 125, 87), (86, 131, 78), (78, 117, 64), (25, 64, 118), (81, 127, 86), (85, 132, 79), (79, 114, 61), (26, 61, 115), (82, 129, 85), (84, 130, 77), (77, 121, 68), (27, 68, 123), (83, 133, 84), (136, 137, 135), (138, 139, 141), (136, 134, 138), (136, 140, 141), (137, 141, 139), (135, 139, 138), (143, 145, 144), (144, 145, 193), (142, 187, 188), (193, 145, 143), (143, 188, 193), (188, 189, 193), (187, 142, 190), (142, 144, 190), (190, 191, 186), (175, 157, 146), (161, 163, 149), (163, 165, 150), (165, 167, 151), (167, 169, 152), (169, 171, 153), (171, 173, 154), (154, 173, 175), (157, 159, 147), (159, 161, 148), (155, 146, 147), (147, 148, 149), (149, 150, 153), (150, 151, 153), (151, 152, 153), (153, 154, 155), (155, 147, 153), (157, 156, 158), (159, 158, 160), (163, 161, 160), (163, 162, 164), (167, 165, 164), (167, 166, 168), (169, 168, 170), (173, 171, 170), (175, 173, 172), (157, 175, 174), (168, 182, 183), (178, 177, 176), (176, 185, 184), (184, 183, 182), (182, 181, 180), (180, 179, 178), (178, 176, 180), (176, 184, 180), (166, 181, 182), (164, 180, 181), (174, 185, 176), (162, 179, 180), (160, 178, 179), (158, 177, 178), (156, 176, 177), (172, 184, 185), (170, 183, 184), (186, 189, 188), (190, 193, 192), (186, 191, 192), (208, 213, 204), (220, 228, 277), (218, 199, 269), (199, 200, 235), (234, 198, 203), (194, 196, 205), (196, 221, 220), (214, 215, 268), (216, 214, 241), (209, 216, 242), (212, 240, 237), (209, 232, 240), (239, 203, 201), (196, 195, 201), (234, 235, 200), (204, 202, 201), (204, 203, 198), (236, 201, 195), (213, 208, 209), (210, 211, 206), (210, 213, 212), (215, 214, 216), (211, 237, 231), (208, 197, 219), (199, 197, 198), (207, 206, 223), (222, 226, 229), (233, 195, 220), (194, 222, 221), (231, 271, 223), (194, 207, 224), (226, 225, 238), (225, 227, 280), (224, 223, 227), (221, 229, 228), (271, 280, 227), (222, 224, 225), (226, 238, 229), (238, 277, 229), (216, 209, 208), (213, 210, 202), (196, 202, 210), (218, 219, 197), (256, 245, 252), (277, 282, 270), (248, 247, 235), (247, 266, 269), (251, 246, 234), (230, 255, 253), (270, 272, 244), (268, 263, 262), (241, 262, 264), (242, 264, 257), (237, 240, 260), (240, 232, 257), (249, 251, 239), (249, 243, 244), (248, 235, 234), (252, 251, 249), (246, 251, 252), (243, 249, 236), (261, 260, 257), (254, 259, 258), (258, 259, 260), (264, 262, 263), (231, 237, 259), (256, 265, 267), (247, 248, 246), (255, 276, 275), (283, 279, 273), (233, 274, 270), (272, 273, 230), (275, 271, 231), (230, 273, 276), (281, 278, 280), (278, 279, 238), (276, 278, 281), (282, 283, 272), (281, 280, 271), (273, 279, 278), (277, 238, 283), (238, 279, 283), (256, 257, 264), (250, 258, 261), (244, 253, 258), (266, 247, 245), (349, 339, 340), (287, 351, 350), (393, 465, 356), (465, 341, 356), (289, 391, 395), (395, 394, 284), (392, 391, 289), (291, 289, 288), (340, 293, 292), (343, 342, 290), (296, 295, 343), (343, 351, 296), (286, 350, 477), (296, 287, 407), (287, 286, 407), (407, 464, 312), (296, 407, 295), (464, 338, 331), (331, 332, 464), (332, 312, 464), (309, 294, 407), (294, 295, 407), (415, 416, 303), (416, 306, 303), (306, 305, 303), (305, 304, 303), (298, 297, 302), (301, 300, 305), (299, 298, 303), (297, 408, 415), (301, 306, 416), (299, 304, 305), (290, 307, 308), (392, 291, 308), (294, 309, 344), (310, 311, 313), (345, 310, 318), (307, 317, 314), (317, 318, 313), (435, 314, 313), (316, 315, 347), (422, 308, 314), (309, 312, 315), (426, 436, 313), (344, 309, 316), (320, 322, 321), (324, 323, 326), (320, 324, 325), (320, 319, 323), (319, 321, 326), (322, 325, 326), (310, 327, 330), (328, 334, 333), (426, 311, 330), (329, 335, 334), (312, 332, 348), (332, 331, 349), (333, 334, 335), (454, 336, 335), (446, 330, 336), (327, 333, 336), (447, 455, 335), (339, 338, 354), (293, 337, 353), (353, 356, 293), (464, 481, 354), (328, 340, 341), (447, 329, 341), (348, 349, 328), (339, 337, 293), (345, 348, 327), (344, 346, 317), (346, 347, 318), (345, 347, 315), (342, 344, 307), (295, 294, 342), (339, 349, 331), (351, 343, 288), (477, 350, 284), (351, 285, 284), (355, 354, 352), (481, 480, 352), (337, 339, 355), (353, 460, 297), (460, 408, 297), (409, 393, 301), (393, 356, 301), (353, 297, 298), (353, 298, 299), (300, 301, 356), (353, 299, 356), (352, 480, 460), (357, 359, 360), (363, 364, 362), (363, 361, 358), (361, 362, 357), (362, 364, 359), (359, 364, 363), (365, 367, 368), (371, 372, 370), (371, 369, 366), (369, 370, 365), (370, 372, 367), (367, 372, 371), (373, 375, 376), (379, 380, 378), (379, 377, 374), (377, 378, 373), (378, 380, 375), (375, 380, 379), (381, 383, 384), (387, 388, 386), (387, 385, 382), (385, 386, 381), (386, 388, 383), (383, 388, 387), (466, 463, 475), (397, 396, 476), (467, 465, 485), (465, 393, 485), (395, 391, 399), (389, 394, 395), (392, 401, 399), (401, 400, 398), (466, 467, 402), (469, 398, 400), (405, 406, 469), (406, 397, 478), (477, 476, 396), (396, 397, 407), (397, 406, 407), (405, 404, 407), (404, 425, 407), (406, 405, 407), (464, 407, 429), (429, 407, 425), (452, 462, 464), (429, 453, 464), (421, 416, 418), (416, 415, 418), (415, 417, 418), (418, 419, 420), (411, 418, 417), (414, 421, 420), (412, 419, 418), (410, 417, 415), (416, 421, 414), (420, 419, 412), (400, 401, 424), (392, 422, 424), (470, 425, 404), (427, 437, 430), (471, 473, 437), (431, 434, 423), (434, 431, 430), (435, 436, 430), (473, 432, 433), (422, 435, 431), (425, 433, 432), (430, 436, 426), (470, 472, 433), (439, 438, 440), (443, 444, 445), (444, 443, 439), (439, 443, 442), (438, 442, 445), (445, 444, 441), (427, 428, 451), (456, 457, 449), (426, 446, 451), (457, 458, 450), (474, 453, 429), (475, 452, 453), (456, 459, 458), (454, 455, 458), (446, 454, 459), (459, 456, 448), (458, 455, 447), (463, 484, 483), (482, 461, 403), (403, 402, 485), (483, 481, 464), (449, 450, 467), (447, 465, 467), (449, 475, 474), (403, 461, 463), (448, 474, 471), (434, 472, 470), (437, 473, 472), (432, 473, 471), (423, 470, 468), (405, 469, 468), (463, 462, 452), (478, 390, 398), (477, 394, 389), (389, 390, 478), (479, 483, 484), (479, 480, 481), (461, 482, 484), (485, 393, 414), (393, 409, 414), (408, 460, 410), (460, 482, 410), (485, 414, 413), (485, 413, 412), (411, 410, 482), (482, 485, 412), (460, 480, 479), (489, 488, 486), (491, 493, 492), (487, 490, 492), (486, 491, 490), (488, 493, 491), (488, 489, 492), (497, 496, 494), (499, 501, 500), (495, 498, 500), (494, 499, 498), (496, 501, 499), (496, 497, 500), (505, 504, 502), (507, 509, 508), (503, 506, 508), (502, 507, 506), (504, 509, 507), (504, 505, 508), (513, 512, 510), (515, 517, 516), (511, 514, 516), (510, 515, 514), (512, 517, 515), (512, 513, 516), (520, 518, 519), (525, 529, 526), (519, 525, 522), (520, 521, 522), (518, 524, 525), (520, 523, 524), (523, 522, 526), (524, 528, 529), (523, 527, 528), (529, 548, 542), (563, 560, 532), (558, 531, 532), (557, 530, 531), (527, 526, 542), (528, 547, 548), (527, 545, 547), (530, 533, 532), (543, 549, 562), (546, 561, 562), (544, 559, 561), (534, 537, 536), (569, 567, 538), (555, 541, 537), (537, 551, 554), (539, 538, 534), (537, 541, 540), (573, 578, 565), (570, 569, 539), (567, 564, 541), (571, 565, 578), (578, 579, 577), (579, 576, 577), (571, 577, 574), (576, 579, 572), (541, 564, 570), (536, 540, 539), (543, 544, 545), (547, 545, 544), (542, 548, 549), (547, 546, 549), (557, 563, 533), (550, 534, 553), (534, 538, 552), (553, 554, 551), (537, 534, 550), (555, 554, 553), (538, 541, 555), (558, 559, 556), (559, 558, 560), (556, 562, 563), (562, 561, 560), (544, 543, 556), (570, 571, 568), (570, 564, 565), (569, 568, 566), (564, 567, 566), (575, 574, 577), (579, 578, 573), (566, 568, 573), (568, 574, 573), (574, 575, 572)])
me_cube_204.polygons.foreach_set('material_index', [0, 0, 0, 0, 0, 0, 0, 0, 0, 0, 0, 0, 0, 0, 0, 0, 0, 0, 0, 0, 0, 0, 0, 0, 0, 0, 0, 0, 0, 0, 0, 0, 0, 0, 0, 0, 0, 0, 0, 0, 0, 0, 0, 0, 0, 0, 0, 0, 0, 0, 0, 0, 0, 0, 0, 0, 0, 0, 0, 0, 0, 0, 0, 0, 0, 0, 0, 0, 0, 0, 0, 0, 0, 0, 0, 0, 0, 0, 0, 0, 0, 0, 0, 0, 0, 0, 0, 0, 0, 0, 0, 0, 0, 0, 0, 0, 0, 0, 0, 0, 0, 0, 0, 0, 0, 0, 0, 0, 0, 0, 0, 0, 2, 2, 2, 2, 2, 2, 2, 2, 2, 2, 2, 3, 3, 3, 3, 3, 3, 3, 3, 3, 3, 3, 3, 3, 3, 3, 3, 3, 3, 3, 3, 3, 3, 3, 3, 3, 3, 3, 3, 3, 3, 3, 3, 2, 2, 2, 1, 3, 1, 1, 1, 1, 1, 1, 1, 1, 1, 1, 1, 1, 1, 1, 1, 1, 1, 1, 1, 1, 1, 1, 1, 1, 3, 1, 1, 1, 1, 3, 3, 3, 3, 3, 3, 1, 1, 1, 1, 1, 3, 1, 1, 1, 1, 1, 1, 1, 1, 1, 1, 1, 1, 1, 1, 1, 1, 1, 1, 1, 1, 1, 1, 1, 1, 3, 1, 1, 1, 1, 3, 3, 3, 3, 3, 3, 1, 1, 1, 1, 3, 3, 3, 3, 3, 3, 3, 3, 3, 3, 3, 3, 3, 3, 3, 3, 3, 3, 3, 3, 3, 3, 3, 3, 3, 3, 5, 5, 5, 3, 5, 3, 3, 3, 3, 3, 3, 3, 3, 3, 3, 3, 3, 3, 3, 5, 5, 3, 3, 3, 3, 3, 3, 3, 3, 3, 3, 3, 3, 5, 3, 3, 3, 3, 3, 3, 3, 5, 5, 3, 3, 5, 5, 5, 5, 5, 5, 5, 5, 5, 5, 5, 5, 5, 5, 5, 5, 5, 5, 5, 5, 5, 5, 5, 5, 5, 3, 3, 3, 3, 3, 3, 3, 3, 3, 3, 3, 3, 3, 3, 3, 3, 3, 3, 3, 3, 3, 3, 3, 3, 3, 3, 5, 5, 5, 3, 5, 3, 3, 3, 3, 3, 3, 3, 3, 3, 3, 3, 3, 3, 3, 5, 5, 3, 3, 3, 3, 3, 3, 3, 3, 3, 3, 3, 3, 5, 3, 3, 3, 3, 3, 3, 3, 5, 5, 3, 3, 5, 5, 5, 5, 5, 5, 5, 5, 5, 5, 5, 5, 5, 5, 5, 5, 5, 5, 5, 5, 5, 5, 5, 5, 5, 2, 2, 2, 2, 2, 2, 2, 2, 2, 2, 2, 2, 2, 2, 2, 2, 2, 2, 2, 2, 3, 3, 3, 3, 3, 3, 3, 3, 3, 3, 3, 3, 3, 2, 2, 2, 2, 2, 3, 3, 3, 3, 3, 2, 2, 2, 2, 2, 3, 3, 3, 3, 3, 3, 3, 0, 0, 0, 0, 0, 0, 0, 0, 0, 0, 0, 0, 0, 0, 0, 0, 0, 0, 0, 0, 0, 0, 0, 0, 0, 0, 0, 0, 0, 0, 0, 0, 0, 0, 0, 0, 0, 0, 0, 0, 0, 0, 0, 0, 0, 0, 0, 0, 0, 0, 0, 0, 0, 0, 0, 0, 0, 0, 0, 0, 0, 0, 0, 0, 0, 0, 0, 0, 0, 0, 0, 0, 0, 0, 0, 0, 0, 0, 0, 0, 0, 0, 0, 0, 0, 0, 0, 0, 0, 0, 0, 0, 0, 0, 0, 0, 0, 0, 0, 0, 0, 0, 0, 0, 0, 0, 0, 0, 0, 0, 0, 0, 2, 2, 2, 2, 2, 2, 2, 2, 2, 2, 2, 2, 2, 2, 2, 3, 3, 3, 3, 3, 3, 3, 3, 3, 3, 3, 3, 3, 3, 3, 3, 3, 3, 3, 3, 3, 3, 3, 3, 3, 3, 3, 3, 3, 3, 3, 3, 3, 3, 3, 3, 3, 3, 3, 3, 3, 3, 3, 3, 2, 2, 2, 1, 3, 1, 1, 1, 1, 1, 1, 1, 1, 1, 1, 1, 1, 1, 1, 1, 1, 1, 1, 1, 1, 1, 1, 1, 1, 3, 1, 1, 1, 1, 3, 3, 3, 3, 3, 3, 3, 3, 1, 1, 1, 1, 1, 3, 1, 1, 1, 1, 1, 1, 1, 1, 1, 1, 1, 1, 1, 1, 1, 1, 1, 1, 1, 1, 1, 1, 1, 1, 3, 1, 1, 1, 1, 3, 3, 3, 3, 3, 3, 3, 3, 1, 1, 1, 1, 3, 3, 3, 3, 3, 3, 3, 3, 3, 3, 3, 3, 3, 3, 3, 3, 3, 3, 3, 3, 3, 3, 3, 3, 3, 3, 3, 3, 3, 3, 3, 3, 3, 3, 3, 3, 3, 3, 5, 5, 5, 3, 5, 3, 3, 3, 3, 3, 3, 3, 3, 3, 3, 3, 3, 3, 3, 5, 5, 3, 3, 3, 3, 3, 3, 3, 3, 3, 3, 3, 3, 3, 5, 3, 3, 3, 3, 3, 3, 3, 5, 5, 3, 3, 3, 3, 3, 3, 3, 3, 3, 5, 5, 5, 5, 5, 5, 5, 5, 5, 5, 5, 5, 5, 5, 5, 5, 5, 5, 5, 5, 5, 5, 5, 5, 5, 3, 3, 3, 3, 3, 3, 3, 3, 3, 3, 3, 3, 3, 3, 3, 3, 3, 3, 3, 3, 3, 3, 3, 3, 3, 3, 3, 3, 3, 3, 3, 3, 3, 3, 3, 3, 3, 3, 5, 5, 5, 3, 5, 3, 3, 3, 3, 3, 3, 3, 3, 3, 3, 3, 3, 3, 3, 5, 5, 3, 3, 3, 3, 3, 3, 3, 3, 3, 3, 3, 3, 3, 5, 3, 3, 3, 3, 3, 3, 3, 5, 5, 3, 3, 3, 3, 3, 3, 3, 3, 3, 5, 5, 5, 5, 5, 5, 5, 5, 5, 5, 5, 5, 5, 5, 5, 5, 5, 5, 5, 5, 5, 5, 5, 5, 5, 2, 2, 2, 2, 2, 2, 2, 2, 2, 2, 2, 2, 2, 2, 2, 2, 2, 2, 2, 2, 3, 3, 3, 3, 3, 3, 3, 3, 3, 3, 3, 3, 3, 3, 3, 3, 2, 2, 2, 2, 2, 3, 3, 3, 3, 3, 3, 2, 2, 2, 2, 2, 3, 3, 3, 3, 3, 3, 3, 3, 3])
me_cube_204.materials.append(mat_darkwood)
me_cube_204.materials.append(mat_darkmetal)
me_cube_204.materials.append(mat_metal)
me_cube_204.materials.append(mat_black)
me_cube_204.materials.append(mat_wood)
me_cube_204.materials.append(mat_black2)
me_cube_204.use_remesh_preserve_volume = False
me_cube_204.use_remesh_preserve_attributes = False
me_cube_204.use_mirror_vertex_groups = False
me_cube_204.update()

# ---- objects
ob_pistol_1 = bpy.data.objects.new('Pistol_1', me_cube_204)

# ---- transforms, parenting, visibility, modifiers, constraints
ob_pistol_1.location = (0.0, 0.0, 0.0)
ob_pistol_1.lineart.crease_threshold = 0.0

# ---- collection membership
col_collection_1.objects.link(ob_pistol_1)

# ---- scene / render settings (as saved in the file)
scene.frame_start = 1; scene.frame_end = 250; scene.frame_set(0)
scene.render.engine = 'CYCLES'
scene.render.resolution_x = 1000
scene.render.resolution_y = 1000
scene.render.dither_intensity = 0.0
scene.render.bake_type = 'DISPLACEMENT'
scene.render.bake_bias = 0.0
scene.render.bake_samples = 0
scene.cycles.samples = 200
scene.cycles.sampling_pattern = 'TABULATED_SOBOL'
scene.cycles.light_sampling_threshold = 0.0
scene.cycles.use_adaptive_sampling = False
scene.cycles.use_light_tree = False
scene.cycles.caustics_reflective = False
scene.cycles.caustics_refractive = False
scene.cycles.blur_glossy = 0.0
scene.cycles.max_bounces = 2
scene.cycles.pixel_filter_type = 'GAUSSIAN'
scene.cycles.sample_clamp_indirect = 0.0
scene.view_settings.view_transform = 'Standard'
bpy.context.view_layer.update()

# ---- added for rendering (the .blend has no active camera): camera
cam_auto = bpy.data.cameras.new('AutoCamera')
cam_auto.lens = 50.0
cam_auto.sensor_width = 36.0
cam_auto.clip_end = 1000.0
ob_auto_camera = bpy.data.objects.new('AutoCamera', cam_auto)
scene.collection.objects.link(ob_auto_camera)
ob_auto_camera.location = (2.58948, -2.42331, 1.7884)
ob_auto_camera.rotation_euler = (1.09748, -7.21219e-08, 0.694738)
scene.camera = ob_auto_camera
bpy.context.view_layer.update()
